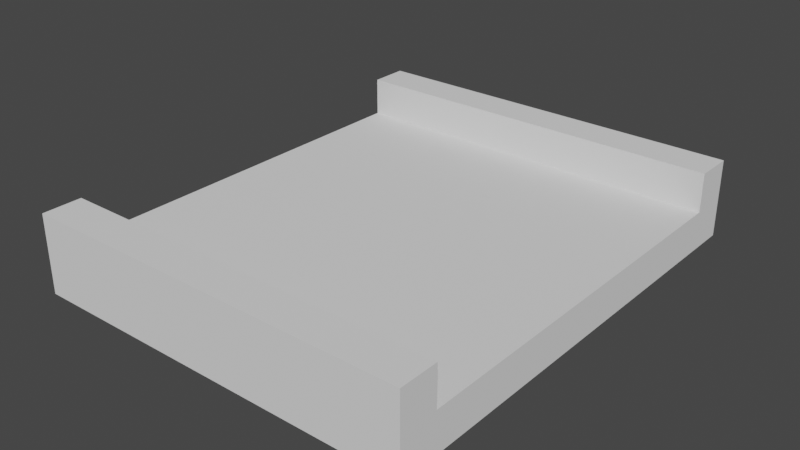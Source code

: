 # Source: Road.blend  (saved by Blender 3.0.42; exported with 4.5.12 LTS)
import bpy
from mathutils import Matrix  # noqa: F401  (used for matrix-valued properties, if any)

bpy.ops.wm.read_factory_settings(use_empty=True)
scene = bpy.context.scene
scene.name = 'Scene'

# ---- collections
col_collection = bpy.data.collections.new('Collection'); scene.collection.children.link(col_collection)

# ---- world
world_world = bpy.data.worlds.new('World'); scene.world = world_world
world_world.use_nodes = True; world_world.node_tree.nodes.clear()
_N = world_world.node_tree.nodes; _L = world_world.node_tree.links
n0 = _N.new('ShaderNodeOutputWorld'); n0.name = 'World Output'; n0.location = (300, 300)
n1 = _N.new('ShaderNodeBackground'); n1.name = 'Background'; n1.location = (10, 300)
n1.inputs[0].default_value = (0.05088, 0.05088, 0.05088, 1.0)
_L.new(n1.outputs[0], n0.inputs[0])
n0.is_active_output = True
world_world.color = (0.05088, 0.05088, 0.05088)
world_world.use_sun_shadow = False
world_world.sun_shadow_jitter_overblur = 0.0

# ---- meshes
me_001 = bpy.data.meshes.new('平面.001')
me_001.from_pydata([(-1.0, -1.0, 1.0), (1.0, -1.0, 1.0), (-1.0, 1.0, 1.0), (1.0, 1.0, 1.0), (-1.0, -1.2, 1.0), (1.0, -1.2, 1.0), (-1.0, 1.2, 1.0), (1.0, 1.2, 1.0), (1.0, 1.0, 2.0), (-1.0, 1.0, 2.0), (1.0, 1.2, 2.0), (-1.0, 1.2, 2.0), (-1.0, -1.0, 2.0), (1.0, -1.0, 2.0), (-1.0, -1.2, 2.0), (1.0, -1.2, 2.0), (-1.0, 1.0, 1.0), (1.0, 1.0, 1.0), (-1.0, 1.2, 1.0), (1.0, 1.2, 1.0), (-1.0, -1.0, 0.0), (1.0, -1.0, 0.0), (-1.0, -1.2, 0.0), (1.0, -1.2, 0.0), (-1.0, 1.0, 0.0), (1.0, 1.0, 0.0), (-1.0, 1.2, 0.0), (1.0, 1.2, 0.0)], [], [(0, 4, 14, 12), (7, 6, 11, 10), (9, 8, 10, 11), (2, 3, 8, 9), (3, 7, 10, 8), (6, 2, 9, 11), (13, 12, 14, 15), (1, 0, 12, 13), (5, 1, 13, 15), (4, 5, 15, 14), (6, 7, 19, 18), (3, 2, 16, 17), (7, 3, 17, 19), (2, 6, 18, 16), (19, 17, 25, 27), (24, 26, 27, 25), (22, 20, 21, 23), (1, 5, 23, 21), (5, 4, 22, 23), (16, 18, 26, 24), (18, 19, 27, 26), (4, 0, 20, 22), (0, 16, 24, 20), (24, 25, 21, 20), (1, 21, 25, 17), (17, 16, 0, 1)])
_uv = me_001.uv_layers.new(name='UVマップ')
_uv.uv.foreach_set('vector', [0.0, 0.0, 0.0, 0.0, 0.0, 0.0, 0.0, 0.0, 0.0, 0.0, 0.0, 0.0, 0.0, 0.0, 0.0, 0.0, 0.0, 1.0, 1.0, 1.0, 1.0, 1.0, 0.0, 1.0, 0.0, 1.0, 1.0, 1.0, 1.0, 1.0, 0.0, 1.0, 0.0, 0.0, 0.0, 0.0, 0.0, 0.0, 0.0, 0.0, 0.0, 0.0, 0.0, 0.0, 0.0, 0.0, 0.0, 0.0, 1.0, 0.0, 0.0, 0.0, 0.0, 0.0, 1.0, 0.0, 1.0, 0.0, 0.0, 0.0, 0.0, 0.0, 1.0, 0.0, 0.0, 0.0, 0.0, 0.0, 0.0, 0.0, 0.0, 0.0, 0.0, 0.0, 0.0, 0.0, 0.0, 0.0, 0.0, 0.0, 0.0, 0.0, 0.0, 0.0, 0.0, 0.0, 0.0, 0.0, 1.0, 1.0, 0.0, 1.0, 0.0, 1.0, 1.0, 1.0, 0.0, 0.0, 0.0, 0.0, 0.0, 0.0, 0.0, 0.0, 0.0, 0.0, 0.0, 0.0, 0.0, 0.0, 0.0, 0.0, 0.0, 0.0, 0.0, 0.0, 0.0, 0.0, 0.0, 0.0, 0.0, 0.0, 0.0, 0.0, 0.0, 0.0, 0.0, 0.0, 0.0, 0.0, 0.0, 0.0, 0.0, 0.0, 0.0, 0.0, 0.0, 0.0, 0.0, 0.0, 0.0, 0.0, 0.0, 0.0, 0.0, 0.0, 0.0, 0.0, 0.0, 0.0, 0.0, 0.0, 0.0, 0.0, 0.0, 0.0, 0.0, 0.0, 0.0, 0.0, 0.0, 0.0, 0.0, 0.0, 0.0, 0.0, 0.0, 0.0, 0.0, 0.0, 0.0, 0.0, 0.0, 0.0, 0.0, 0.0, 0.0, 0.0, 0.0, 0.0, 0.0, 0.0, 0.0, 0.0, 0.0, 0.0, 0.0, 0.0, 0.0, 0.0, 0.0, 0.0, 0.0, 0.0, 0.0, 0.0, 0.0, 0.0, 0.0, 0.0, 1.0, 1.0, 0.0, 1.0, 0.0, 0.0, 1.0, 0.0])
me_001.use_remesh_fix_poles = True
me_001.use_remesh_preserve_attributes = False
me_001.update()

# ---- objects
ob_x = bpy.data.objects.new('道', me_001)

# ---- transforms, parenting, visibility, modifiers, constraints
ob_x.location = (0.0, 0.0, 0.0)
ob_x.scale = (5.0, 5.0, 1.0)

# ---- collection membership
col_collection.objects.link(ob_x)

# ---- scene / render settings (as saved in the file)
scene.frame_start = 1; scene.frame_end = 250; scene.frame_set(1)
scene.render.engine = 'BLENDER_EEVEE_NEXT'
scene.cycles.use_denoising = False
scene.cycles.samples = 128
scene.cycles.sampling_pattern = 'TABULATED_SOBOL'
scene.cycles.use_adaptive_sampling = False
scene.cycles.use_light_tree = False
scene.view_settings.view_transform = 'Filmic'
bpy.context.view_layer.update()

# ---- added for rendering (the .blend has no active camera and no usable light): camera, sun
cam_auto = bpy.data.cameras.new('AutoCamera')
cam_auto.lens = 50.0
cam_auto.sensor_width = 36.0
cam_auto.clip_end = 1000.0
ob_auto_camera = bpy.data.objects.new('AutoCamera', cam_auto)
scene.collection.objects.link(ob_auto_camera)
ob_auto_camera.location = (14.5705, -17.4845, 12.6564)
ob_auto_camera.rotation_euler = (1.09748, -7.21219e-08, 0.694738)
scene.camera = ob_auto_camera
light_auto_sun = bpy.data.lights.new('AutoSun', 'SUN')
light_auto_sun.energy = 3.0
light_auto_sun.angle = 0.0523599
ob_auto_sun = bpy.data.objects.new('AutoSun', light_auto_sun)
scene.collection.objects.link(ob_auto_sun)
ob_auto_sun.rotation_euler = (0.872665, 0.174533, 0.523599)
bpy.context.view_layer.update()

